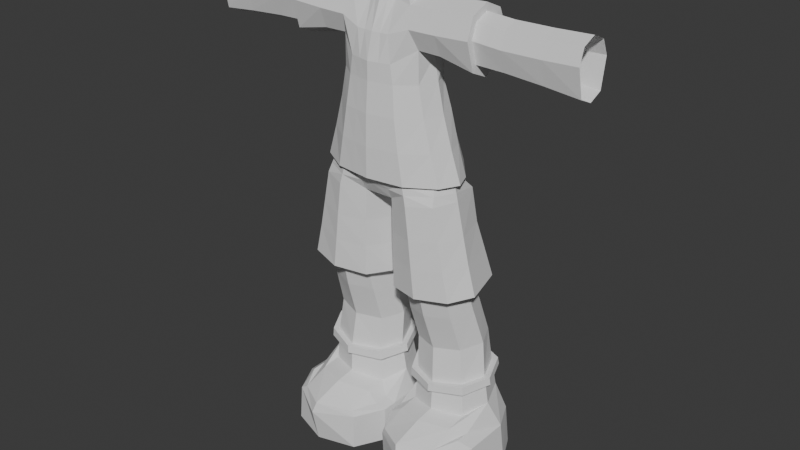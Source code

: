 # Source: Base_Personagem_Aula.blend  (saved by Blender 5.2.44; exported with 4.5.12 LTS)
import bpy
from mathutils import Matrix  # noqa: F401  (used for matrix-valued properties, if any)

bpy.ops.wm.read_factory_settings(use_empty=True)
scene = bpy.context.scene
scene.name = 'Scene'

# ---- collections
col_collection = bpy.data.collections.new('Collection'); scene.collection.children.link(col_collection)

# ---- world
world_world = bpy.data.worlds.new('World'); scene.world = world_world
world_world.use_nodes = True; world_world.node_tree.nodes.clear()
_N = world_world.node_tree.nodes; _L = world_world.node_tree.links
n0 = _N.new('ShaderNodeOutputWorld'); n0.name = 'World Output'; n0.location = (200, 100)
n1 = _N.new('ShaderNodeBackground'); n1.name = 'Background'; n1.location = (-200, 100)
n1.inputs[0].default_value = (0.05088, 0.05088, 0.05088, 1.0)
_L.new(n1.outputs[0], n0.inputs[0])
n0.is_active_output = True
world_world.color = (0.05088, 0.05088, 0.05088)
world_world.sun_shadow_jitter_overblur = 0.0

# ---- meshes
me_circle = bpy.data.meshes.new('Circle')
me_circle.from_pydata([(0.0, 0.09471, -0.001684), (0.0, -0.1034, -0.002011), (0.06646, -0.08952, -0.001913), (0.1151, -0.05168, -0.001726), (0.1329, -4.454e-09, -0.001636), (0.1151, 0.04255, -0.001718), (0.06646, 0.08084, -0.001611), (0.0, 0.1189, -0.08312), (0.0, -0.1098, -0.08312), (0.07562, -0.09591, -0.08312), (0.131, -0.05168, -0.08312), (0.1512, -4.424e-09, -0.08312), (0.1363, 0.04964, -0.08312), (0.08477, 0.0967, -0.08312), (0.0, 0.1394, -0.1684), (0.0, -0.112, -0.1684), (0.0885, -0.0982, -0.1684), (0.1533, -0.05168, -0.1684), (0.177, -4.424e-09, -0.1684), (0.1595, 0.04964, -0.1684), (0.0992, 0.1172, -0.1684), (0.0, 0.1559, -0.2521), (0.0, -0.112, -0.2521), (0.1028, -0.0982, -0.2521), (0.1781, -0.05168, -0.2521), (0.2056, -4.191e-09, -0.2521), (0.1853, 0.04964, -0.2521), (0.1152, 0.1337, -0.2521), (0.0, 0.109, 0.04738), (0.0, -0.1033, 0.04738), (0.05879, -0.08952, 0.04738), (0.1139, -0.05258, 0.08363), (0.1214, -0.0002739, 0.06144), (0.1126, 0.05279, 0.08141), (0.05879, 0.09475, 0.04738), (0.0, 0.1147, 0.1156), (0.0, -0.08591, 0.1151), (0.0467, -0.08264, 0.1159), (0.1004, -0.0735, 0.135), (0.09863, 0.07552, 0.1318), (0.0467, 0.1007, 0.1164), (0.0, 0.09662, 0.1915), (0.0, -0.05452, 0.1915), (0.03766, -0.04067, 0.1915), (0.0865, -0.05077, 0.1854), (0.0802, 0.002291, 0.2054), (0.08522, 0.0546, 0.1832), (0.03766, 0.08265, 0.1915), (0.0, 0.05789, 0.2498), (0.0, -0.05823, 0.2498), (0.03215, -0.04461, 0.2498), (0.05845, -0.02702, 0.2499), (0.0643, -4.424e-09, 0.2499), (0.05569, 0.04049, 0.2499), (0.02031, 0.04914, 0.2498), (0.0, 0.1432, -0.2521), (0.0, -0.1015, -0.2521), (0.0939, -0.08889, -0.2521), (0.1626, -0.04641, -0.2521), (0.1878, 0.0007992, -0.2521), (0.1692, 0.04615, -0.2521), (0.1053, 0.1229, -0.2521), (0.0, 0.1201, -0.2815), (0.04714, 0.1151, -0.2815), (0.0, -0.08353, -0.2815), (0.0443, -0.08037, -0.2815), (0.1061, 0.1236, -0.2787), (0.1004, -0.09078, -0.2787), (0.1707, 0.07162, -0.2759), (0.1772, -0.05258, 0.08247), (0.1773, -0.0002739, 0.05972), (0.1755, 0.05279, 0.08058), (0.1754, -0.0735, 0.1363), (0.1729, 0.07552, 0.1336), (0.1728, -0.05077, 0.1885), (0.171, 0.002291, 0.2094), (0.1711, 0.0546, 0.1866), (0.2701, -0.05258, 0.06344), (0.2701, -0.0002739, 0.04069), (0.2683, 0.05279, 0.06155), (0.2682, -0.0735, 0.1408), (0.2658, 0.07552, 0.1382), (0.2657, -0.05077, 0.1931), (0.2639, 0.002291, 0.214), (0.2639, 0.0546, 0.1912), (0.2693, -0.03962, 0.07962), (0.2694, 3.623e-05, 0.06238), (0.268, 0.04026, 0.07819), (0.2679, -0.05548, 0.1383), (0.2661, 0.0575, 0.1363), (0.266, -0.03825, 0.1779), (0.2646, 0.001981, 0.1937), (0.2647, 0.04164, 0.1765), (0.3461, -0.03962, 0.07795), (0.3461, 3.623e-05, 0.0607), (0.3447, 0.04026, 0.07652), (0.3447, -0.05548, 0.1328), (0.3428, 0.0575, 0.1308), (0.3427, -0.03825, 0.1724), (0.3414, 0.001981, 0.1883), (0.3414, 0.04164, 0.171), (0.45, -0.03962, 0.07089), (0.45, 3.623e-05, 0.05364), (0.4487, 0.04026, 0.06946), (0.4486, -0.05548, 0.1341), (0.4467, 0.0575, 0.1321), (0.4466, -0.03825, 0.1738), (0.4453, 0.001981, 0.1896), (0.4453, 0.04164, 0.1723), (0.5447, -0.03962, 0.0619), (0.5447, 3.623e-05, 0.04465), (0.5434, 0.04026, 0.06047), (0.5433, -0.05548, 0.1381), (0.5414, 0.0575, 0.1361), (0.5413, -0.03825, 0.1777), (0.54, 0.001981, 0.1935), (0.54, 0.04164, 0.1763), (0.1069, 0.1242, -0.3054), (0.04164, 0.09709, -0.311), (0.0146, 1.734e-10, -0.3133), (0.04164, -0.06552, -0.311), (0.1069, -0.09266, -0.3054), (0.1722, -0.06552, -0.2998), (0.1992, -1.958e-09, -0.2974), (0.1722, 0.09709, -0.2998), (0.118, 0.1242, -0.3974), (0.04598, 0.09709, -0.4031), (0.01616, 1.256e-08, -0.4055), (0.04598, -0.06552, -0.4031), (0.118, -0.09266, -0.3974), (0.19, -0.06552, -0.3917), (0.2198, 1.039e-08, -0.3894), (0.19, 0.09709, -0.3917), (0.1261, 0.14, -0.4733), (0.04725, 0.1129, -0.4793), (0.01459, 2.28e-08, -0.4817), (0.04725, -0.06552, -0.4793), (0.1261, -0.09266, -0.4733), (0.2049, -0.06552, -0.4674), (0.2376, 2.055e-08, -0.4649), (0.2049, 0.1129, -0.4674), (0.1356, 0.154, -0.5566), (0.04747, 0.1269, -0.5635), (0.01097, 3.418e-08, -0.5664), (0.04747, -0.06552, -0.5635), (0.1356, -0.09266, -0.5566), (0.2237, -0.06552, -0.5498), (0.2602, 3.156e-08, -0.5469), (0.2237, 0.1269, -0.5498), (0.1287, 0.1075, -0.5559), (0.06438, 0.08241, -0.5609), (0.03773, 0.02192, -0.563), (0.06438, -0.03856, -0.5609), (0.1287, -0.06362, -0.5559), (0.1931, -0.03856, -0.5509), (0.2197, 0.02192, -0.5488), (0.1931, 0.08241, -0.5509), (0.1317, 0.1371, -0.6318), (0.06467, 0.1104, -0.6369), (0.03691, 0.04596, -0.6389), (0.06467, -0.01848, -0.6369), (0.1317, -0.04517, -0.6318), (0.1987, -0.01848, -0.6268), (0.2265, 0.04596, -0.6247), (0.1987, 0.1104, -0.6268), (0.1372, 0.1686, -0.7315), (0.06659, 0.1432, -0.7384), (0.03735, 0.08074, -0.745), (0.06659, 0.01775, -0.7474), (0.1372, -0.008864, -0.7443), (0.2078, 0.01649, -0.7374), (0.237, 0.07897, -0.7308), (0.2078, 0.142, -0.7284), (0.1447, 0.1798, -0.827), (0.06924, 0.1494, -0.8345), (0.03797, 0.07366, -0.8429), (0.06924, 0.01244, -0.8471), (0.1447, -0.02016, -0.8448), (0.2202, 0.01031, -0.8372), (0.2514, 0.07066, -0.8288), (0.2202, 0.1472, -0.8246), (0.1447, 0.196, -0.9113), (0.0615, 0.1624, -0.9196), (0.02703, 0.07891, -0.9289), (0.0615, 0.01141, -0.95), (0.1447, -0.02453, -0.9309), (0.2279, 0.009064, -0.9378), (0.2624, 0.0756, -0.9133), (0.2279, 0.16, -0.9087), (0.1523, 0.2172, -0.9974), (0.05231, 0.1829, -1.002), (0.01089, 0.09893, -1.002), (0.1447, -0.174, -0.9641), (0.02703, -0.05476, -0.9776), (0.0615, -0.1223, -0.9823), (0.2937, 0.09732, -0.9864), (0.2523, 0.1818, -0.9909), (0.1599, 0.2191, -1.105), (0.05676, 0.1848, -1.11), (0.01405, 0.1008, -1.11), (0.05676, 0.01427, -1.107), (0.1599, -0.02117, -1.101), (0.263, 0.01314, -1.096), (0.3057, 0.09922, -1.094), (0.263, 0.1836, -1.099), (0.0615, -0.04531, -0.9564), (0.02703, -0.01257, -0.9776), (0.1447, -0.0816, -0.9379), (0.2279, -0.04871, -0.9446), (0.2624, -0.01589, -0.9621), (0.1602, 0.2189, -1.112), (0.01089, 0.007445, -1.002), (0.05714, 0.1846, -1.117), (0.1599, 0.1, -1.102), (0.2937, 0.005839, -0.9864), (0.05676, -0.03987, -1.107), (0.01405, 0.009339, -1.11), (0.1599, -0.1127, -1.101), (0.263, -0.0411, -1.096), (0.3057, 0.007733, -1.094), (0.2279, -0.1246, -0.9713), (0.2624, -0.05807, -0.9621), (0.05231, -0.1213, -0.9997), (0.01089, -0.03474, -1.002), (0.1523, -0.1837, -0.9939), (0.2523, -0.1224, -0.9883), (0.2937, -0.03635, -0.9864), (0.05676, -0.1194, -1.107), (0.01405, -0.03285, -1.11), (0.1599, -0.1548, -1.101), (0.263, -0.1205, -1.096), (0.3057, -0.03445, -1.094), (0.01443, 0.1006, -1.117), (0.2633, 0.1835, -1.106), (0.3061, 0.09903, -1.101), (0.1602, 0.09984, -1.109), (0.06734, 0.01218, -0.8724), (0.1447, -0.02123, -0.8659), (0.06734, 0.1525, -0.8554), (0.03529, 0.07495, -0.864), (0.2541, 0.07187, -0.8495), (0.2221, 0.1504, -0.8452), (0.2221, 0.01001, -0.8618), (0.1447, 0.1838, -0.8476), (0.05701, 0.1616, -0.8316), (0.145, 0.1971, -0.8236), (0.02053, 0.07285, -0.8408), (0.05735, -0.0004751, -0.846), (0.1447, -0.03773, -0.8439), (0.2321, -0.002593, -0.836), (0.2689, 0.06982, -0.8267), (0.2327, 0.1592, -0.8216), (0.1442, -0.03879, -0.8651), (0.01787, 0.07377, -0.8619), (0.2344, 0.1626, -0.8422), (0.2336, -0.003255, -0.8607), (0.05529, -0.0005813, -0.8713), (0.05474, 0.1644, -0.8525), (0.2715, 0.07061, -0.8474), (0.1444, 0.2011, -0.8443), (0.0, 0.09709, -0.311), (0.0, 1.734e-10, -0.3133), (0.0, -0.06552, -0.311), (0.03323, -0.09644, -0.001962), (0.03781, -0.1028, -0.08312), (0.04425, -0.1051, -0.1684), (0.0514, -0.1051, -0.2521), (0.02939, -0.09644, 0.04738), (0.02335, -0.08278, 0.1155), (0.01883, -0.0476, 0.1915), (0.01608, -0.05142, 0.2498), (0.04695, -0.09522, -0.2521), (0.1674, -0.05597, -0.2759), (0.03323, 0.08778, -0.001647), (0.04238, 0.1078, -0.08312), (0.0496, 0.1283, -0.1684), (0.05762, 0.1448, -0.2521), (0.02939, 0.1019, 0.04738), (0.02335, 0.1077, 0.116), (0.01883, 0.08963, 0.1915), (0.01015, 0.05352, 0.2498), (0.05263, 0.1331, -0.2521), (0.1935, 0.0003996, -0.2748), (0.0, 0.07887, 0.2182), (0.02971, 0.06729, 0.2182), (0.07291, 0.001241, 0.2258), (0.07365, -0.03988, 0.215), (0.0, -0.05622, 0.2182), (0.07169, 0.04813, 0.2138), (0.03514, -0.04248, 0.2182), (0.01757, -0.04935, 0.2182), (0.01485, 0.07308, 0.2182)], [], [(3, 2, 9, 10), (273, 6, 13, 274), (4, 3, 10, 11), (5, 4, 11, 12), (263, 1, 8, 264), (6, 5, 12, 13), (12, 11, 18, 19), (264, 8, 15, 265), (13, 12, 19, 20), (10, 9, 16, 17), (274, 13, 20, 275), (11, 10, 17, 18), (18, 17, 24, 25), (19, 18, 25, 26), (265, 15, 22, 266), (20, 19, 26, 27), (17, 16, 23, 24), (275, 20, 27, 276), (5, 6, 34, 33), (2, 3, 31, 30), (273, 0, 28, 277), (3, 4, 32, 31), (4, 5, 33, 32), (263, 2, 30, 267), (277, 28, 35, 278), (267, 30, 37, 268), (33, 34, 40, 39), (30, 31, 38, 37), (278, 35, 41, 279), (268, 37, 43, 269), (39, 40, 47, 46), (37, 38, 44, 43), (291, 283, 48, 280), (286, 285, 52, 51), (285, 288, 53, 52), (290, 289, 50, 270), (288, 284, 54, 53), (289, 286, 51, 50), (276, 27, 61, 281), (25, 24, 58, 59), (26, 25, 59, 60), (266, 22, 56, 271), (27, 26, 60, 61), (24, 23, 57, 58), (66, 117, 118, 63), (272, 122, 123, 282), (65, 67, 57, 271), (282, 123, 124, 68), (68, 124, 117, 66), (67, 121, 122, 272), (46, 45, 75, 76), (31, 32, 70, 69), (39, 46, 76, 73), (44, 38, 72, 74), (45, 44, 74, 75), (32, 33, 71, 70), (33, 39, 73, 71), (38, 31, 69, 72), (70, 71, 79, 78), (74, 72, 80, 82), (75, 74, 82, 83), (72, 69, 77, 80), (69, 70, 78, 77), (73, 76, 84, 81), (76, 75, 83, 84), (71, 73, 81, 79), (84, 83, 91, 92), (79, 81, 89, 87), (78, 79, 87, 86), (82, 80, 88, 90), (83, 82, 90, 91), (80, 77, 85, 88), (77, 78, 86, 85), (81, 84, 92, 89), (85, 86, 94, 93), (89, 92, 100, 97), (92, 91, 99, 100), (87, 89, 97, 95), (86, 87, 95, 94), (90, 88, 96, 98), (91, 90, 98, 99), (88, 85, 93, 96), (98, 96, 104, 106), (99, 98, 106, 107), (96, 93, 101, 104), (93, 94, 102, 101), (97, 100, 108, 105), (100, 99, 107, 108), (95, 97, 105, 103), (94, 95, 103, 102), (102, 103, 111, 110), (106, 104, 112, 114), (107, 106, 114, 115), (104, 101, 109, 112), (101, 102, 110, 109), (105, 108, 116, 113), (108, 107, 115, 116), (103, 105, 113, 111), (123, 122, 130, 131), (121, 120, 128, 129), (119, 118, 126, 127), (124, 123, 131, 132), (122, 121, 129, 130), (120, 119, 127, 128), (118, 117, 125, 126), (117, 124, 132, 125), (132, 131, 139, 140), (130, 129, 137, 138), (128, 127, 135, 136), (126, 125, 133, 134), (125, 132, 140, 133), (131, 130, 138, 139), (129, 128, 136, 137), (127, 126, 134, 135), (136, 135, 143, 144), (134, 133, 141, 142), (133, 140, 148, 141), (139, 138, 146, 147), (137, 136, 144, 145), (135, 134, 142, 143), (140, 139, 147, 148), (138, 137, 145, 146), (148, 147, 155, 156), (146, 145, 153, 154), (144, 143, 151, 152), (142, 141, 149, 150), (141, 148, 156, 149), (147, 146, 154, 155), (145, 144, 152, 153), (143, 142, 150, 151), (153, 152, 160, 161), (151, 150, 158, 159), (156, 155, 163, 164), (154, 153, 161, 162), (152, 151, 159, 160), (150, 149, 157, 158), (149, 156, 164, 157), (155, 154, 162, 163), (157, 164, 172, 165), (163, 162, 170, 171), (161, 160, 168, 169), (159, 158, 166, 167), (164, 163, 171, 172), (162, 161, 169, 170), (160, 159, 167, 168), (158, 157, 165, 166), (170, 169, 177, 178), (168, 167, 175, 176), (166, 165, 173, 174), (165, 172, 180, 173), (171, 170, 178, 179), (169, 168, 176, 177), (167, 166, 174, 175), (172, 171, 179, 180), (237, 236, 184, 185), (239, 238, 182, 183), (241, 240, 187, 188), (242, 237, 185, 186), (236, 239, 183, 184), (238, 243, 181, 182), (243, 241, 188, 181), (240, 242, 186, 187), (181, 188, 196, 189), (199, 200, 215, 216), (195, 187, 209, 214), (183, 182, 190, 191), (188, 187, 195, 196), (185, 184, 205, 207), (202, 203, 219, 218), (182, 181, 189, 190), (203, 195, 214, 219), (184, 183, 206, 205), (190, 189, 197, 198), (189, 196, 204, 197), (201, 202, 218, 217), (187, 186, 208, 209), (191, 190, 198, 199), (196, 195, 203, 204), (209, 208, 220, 221), (216, 215, 227, 228), (218, 219, 231, 230), (214, 209, 221, 226), (208, 207, 192, 220), (211, 216, 228, 223), (206, 211, 223, 193), (217, 218, 230, 229), (183, 191, 211, 206), (186, 185, 207, 208), (200, 201, 217, 215), (191, 199, 216, 211), (221, 220, 225, 226), (192, 194, 222, 224), (220, 192, 224, 225), (194, 193, 223, 222), (225, 224, 229, 230), (222, 223, 228, 227), (226, 225, 230, 231), (224, 222, 227, 229), (205, 206, 193, 194), (215, 217, 229, 227), (219, 214, 226, 231), (207, 205, 194, 192), (199, 198, 212, 232), (212, 210, 235, 232), (199, 213, 201, 200), (197, 204, 233, 210), (201, 213, 203, 202), (235, 210, 233, 234), (213, 199, 232, 235), (204, 203, 234, 233), (198, 197, 210, 212), (203, 213, 235, 234), (241, 243, 259, 254), (177, 176, 247, 248), (242, 240, 258, 255), (236, 237, 252, 256), (176, 175, 246, 247), (238, 239, 253, 257), (175, 174, 244, 246), (240, 241, 254, 258), (250, 249, 255, 258), (245, 251, 254, 259), (244, 245, 259, 257), (247, 246, 253, 256), (249, 248, 252, 255), (251, 250, 258, 254), (246, 244, 257, 253), (248, 247, 256, 252), (178, 177, 248, 249), (243, 238, 257, 259), (179, 178, 249, 250), (239, 236, 256, 253), (180, 179, 250, 251), (237, 242, 255, 252), (173, 180, 251, 245), (174, 173, 245, 244), (119, 120, 262, 261), (118, 119, 261, 260), (58, 272, 282, 59), (120, 121, 67, 65), (61, 66, 63, 281), (59, 282, 68, 60), (63, 62, 55, 281), (23, 266, 271, 57), (287, 290, 270, 49), (36, 268, 269, 42), (29, 267, 268, 36), (1, 263, 267, 29), (16, 265, 266, 23), (9, 264, 265, 16), (2, 263, 264, 9), (56, 64, 65, 271), (21, 276, 281, 55), (284, 291, 280, 54), (40, 278, 279, 47), (34, 277, 278, 40), (6, 273, 277, 34), (14, 275, 276, 21), (7, 274, 275, 14), (0, 273, 274, 7), (57, 67, 272, 58), (60, 68, 66, 61), (118, 260, 62, 63), (64, 262, 120, 65), (47, 279, 291, 284), (42, 269, 290, 287), (43, 44, 286, 289), (46, 47, 284, 288), (269, 43, 289, 290), (45, 46, 288, 285), (44, 45, 285, 286), (279, 41, 283, 291)])
_uv = me_circle.uv_layers.new(name='UVMap')
_uv.uv.foreach_set('vector', [0.0, 0.0, 0.0, 0.0, 0.0, 0.0, 0.0, 0.0, 0.0, 0.0, 0.0, 0.0, 0.0, 0.0, 0.0, 0.0, 0.0, 0.0, 0.0, 0.0, 0.0, 0.0, 0.0, 0.0, 0.0, 0.0, 0.0, 0.0, 0.0, 0.0, 0.0, 0.0, 0.0, 0.0, 0.0, 0.0, 0.0, 0.0, 0.0, 0.0, 0.0, 0.0, 0.0, 0.0, 0.0, 0.0, 0.0, 0.0, 0.0, 0.0, 0.0, 0.0, 0.0, 0.0, 0.0, 0.0, 0.0, 0.0, 0.0, 0.0, 0.0, 0.0, 0.0, 0.0, 0.0, 0.0, 0.0, 0.0, 0.0, 0.0, 0.0, 0.0, 0.0, 0.0, 0.0, 0.0, 0.0, 0.0, 0.0, 0.0, 0.0, 0.0, 0.0, 0.0, 0.0, 0.0, 0.0, 0.0, 0.0, 0.0, 0.0, 0.0, 0.0, 0.0, 0.0, 0.0, 0.0, 0.0, 0.0, 0.0, 0.0, 0.0, 0.0, 0.0, 0.0, 0.0, 0.0, 0.0, 0.0, 0.0, 0.0, 0.0, 0.0, 0.0, 0.0, 0.0, 0.0, 0.0, 0.0, 0.0, 0.0, 0.0, 0.0, 0.0, 0.0, 0.0, 0.0, 0.0, 0.0, 0.0, 0.0, 0.0, 0.0, 0.0, 0.0, 0.0, 0.0, 0.0, 0.0, 0.0, 0.0, 0.0, 0.0, 0.0, 0.0, 0.0, 0.0, 0.0, 0.0, 0.0, 0.0, 0.0, 0.0, 0.0, 0.0, 0.0, 0.0, 0.0, 0.0, 0.0, 0.0, 0.0, 0.0, 0.0, 0.0, 0.0, 0.0, 0.0, 0.0, 0.0, 0.0, 0.0, 0.0, 0.0, 0.0, 0.0, 0.0, 0.0, 0.0, 0.0, 0.0, 0.0, 0.0, 0.0, 0.0, 0.0, 0.0, 0.0, 0.0, 0.0, 0.0, 0.0, 0.0, 0.0, 0.0, 0.0, 0.0, 0.0, 0.0, 0.0, 0.0, 0.0, 0.0, 0.0, 0.0, 0.0, 0.0, 0.0, 0.0, 0.0, 0.0, 0.0, 0.0, 0.0, 0.0, 0.0, 0.0, 0.0, 0.0, 0.0, 0.0, 0.0, 0.0, 0.0, 0.0, 0.0, 0.0, 0.0, 0.0, 0.0, 0.0, 0.0, 0.0, 0.0, 0.0, 0.0, 0.0, 0.0, 0.0, 0.0, 0.0, 0.0, 0.0, 0.0, 0.0, 0.0, 0.0, 0.0, 0.0, 0.0, 0.0, 0.0, 0.0, 0.0, 0.0, 0.0, 0.0, 0.0, 0.0, 0.0, 0.0, 0.0, 0.0, 0.0, 0.0, 0.0, 0.0, 0.0, 0.0, 0.0, 0.0, 0.0, 0.0, 0.0, 0.0, 0.0, 0.0, 0.0, 0.0, 0.0, 0.0, 0.0, 0.0, 0.0, 0.0, 0.0, 0.0, 0.0, 0.0, 0.0, 0.0, 0.0, 0.0, 0.0, 0.0, 0.0, 0.0, 0.0, 0.0, 0.0, 0.0, 0.0, 0.0, 0.0, 0.0, 0.0, 0.0, 0.0, 0.0, 0.0, 0.0, 0.0, 0.0, 0.0, 0.0, 0.0, 0.0, 0.0, 0.0, 0.0, 0.0, 0.0, 0.0, 0.0, 0.0, 0.0, 0.0, 0.0, 0.0, 0.0, 0.0, 0.0, 0.0, 0.0, 0.0, 0.0, 0.0, 0.0, 0.0, 0.0, 0.0, 0.0, 0.0, 0.0, 0.0, 0.0, 0.0, 0.0, 0.0, 0.0, 0.0, 0.0, 0.0, 0.0, 0.0, 0.0, 0.0, 0.0, 0.0, 0.0, 0.0, 0.0, 0.0, 0.0, 0.0, 0.0, 0.0, 0.0, 0.0, 0.0, 0.0, 0.0, 0.0, 0.0, 0.0, 0.0, 0.0, 0.0, 0.0, 0.0, 0.0, 0.0, 0.0, 0.0, 0.0, 0.0, 0.0, 0.0, 0.0, 0.0, 0.0, 0.0, 0.0, 0.0, 0.0, 0.0, 0.0, 0.0, 0.0, 0.0, 0.0, 0.0, 0.0, 0.0, 0.0, 0.0, 0.0, 0.0, 0.0, 0.0, 0.0, 0.0, 0.0, 0.0, 0.0, 0.0, 0.0, 0.0, 0.0, 0.0, 0.0, 0.0, 0.0, 0.0, 0.0, 0.0, 0.0, 0.0, 0.0, 0.0, 0.0, 0.0, 0.0, 0.0, 0.0, 0.0, 0.0, 0.0, 0.0, 0.0, 0.0, 0.0, 0.0, 0.0, 0.0, 0.0, 0.0, 0.0, 0.0, 0.0, 0.0, 0.0, 0.0, 0.0, 0.0, 0.0, 0.0, 0.0, 0.0, 0.0, 0.0, 0.0, 0.0, 0.0, 0.0, 0.0, 0.0, 0.0, 0.0, 0.0, 0.0, 0.0, 0.0, 0.0, 0.0, 0.0, 0.0, 0.0, 0.0, 0.0, 0.0, 0.0, 0.0, 0.0, 0.0, 0.0, 0.0, 0.0, 0.0, 0.0, 0.0, 0.0, 0.0, 0.0, 0.0, 0.0, 0.0, 0.0, 0.0, 0.0, 0.0, 0.0, 0.0, 0.0, 0.0, 0.0, 0.0, 0.0, 0.0, 0.0, 0.0, 0.0, 0.0, 0.0, 0.0, 0.0, 0.0, 0.0, 0.0, 0.0, 0.0, 0.0, 0.0, 0.0, 0.0, 0.0, 0.0, 0.0, 0.0, 0.0, 0.0, 0.0, 0.0, 0.0, 0.0, 0.0, 0.0, 0.0, 0.0, 0.0, 0.0, 0.0, 0.0, 0.0, 0.0, 0.0, 0.0, 0.0, 0.0, 0.0, 0.0, 0.0, 0.0, 0.0, 0.0, 0.0, 0.0, 0.0, 0.0, 0.0, 0.0, 0.0, 0.0, 0.0, 0.0, 0.0, 0.0, 0.0, 0.0, 0.0, 0.0, 0.0, 0.0, 0.0, 0.0, 0.0, 0.0, 0.0, 0.0, 0.0, 0.0, 0.0, 0.0, 0.0, 0.0, 0.0, 0.0, 0.0, 0.0, 0.0, 0.0, 0.0, 0.0, 0.0, 0.0, 0.0, 0.0, 0.0, 0.0, 0.0, 0.0, 0.0, 0.0, 0.0, 0.0, 0.0, 0.0, 0.0, 0.0, 0.0, 0.0, 0.0, 0.0, 0.0, 0.0, 0.0, 0.0, 0.0, 0.0, 0.0, 0.0, 0.0, 0.0, 0.0, 0.0, 0.0, 0.0, 0.0, 0.0, 0.0, 0.0, 0.0, 0.0, 0.0, 0.0, 0.0, 0.0, 0.0, 0.0, 0.0, 0.0, 0.0, 0.0, 0.0, 0.0, 0.0, 0.0, 0.0, 0.0, 0.0, 0.0, 0.0, 0.0, 0.0, 0.0, 0.0, 0.0, 0.0, 0.0, 0.0, 0.0, 0.0, 0.0, 0.0, 0.0, 0.0, 0.0, 0.0, 0.0, 0.0, 0.0, 0.0, 0.0, 0.0, 0.0, 0.0, 0.0, 0.0, 0.0, 0.0, 0.0, 0.0, 0.0, 0.0, 0.0, 0.0, 0.0, 0.0, 0.0, 0.0, 0.0, 0.0, 0.0, 0.0, 0.0, 0.0, 0.0, 0.0, 0.0, 0.0, 0.0, 0.0, 0.0, 0.0, 0.0, 0.0, 0.0, 0.0, 0.0, 0.0, 0.0, 0.0, 0.0, 0.0, 0.0, 0.0, 0.0, 0.0, 0.0, 0.0, 0.0, 0.0, 0.0, 0.0, 0.0, 0.0, 0.0, 0.0, 0.0, 0.0, 0.0, 0.0, 0.0, 0.0, 0.0, 0.0, 0.0, 0.0, 0.0, 0.0, 0.0, 0.0, 0.0, 0.0, 0.0, 0.0, 0.0, 0.0, 0.0, 0.0, 0.0, 0.0, 0.0, 0.0, 0.0, 0.0, 0.0, 0.0, 0.0, 0.0, 0.0, 0.0, 0.0, 0.0, 0.0, 0.0, 0.0, 0.0, 0.0, 0.0, 0.0, 0.0, 0.0, 0.0, 0.0, 0.0, 0.0, 0.0, 0.0, 0.0, 0.0, 0.0, 0.0, 0.0, 0.0, 0.0, 0.0, 0.0, 0.0, 0.0, 0.0, 0.0, 0.0, 0.0, 0.0, 0.0, 0.0, 0.0, 0.0, 0.0, 0.0, 0.0, 0.0, 0.0, 0.0, 0.0, 0.0, 0.0, 0.0, 0.0, 0.0, 0.0, 0.0, 0.0, 0.0, 0.0, 0.0, 0.0, 0.0, 0.0, 0.0, 0.0, 0.0, 0.0, 0.0, 0.0, 0.0, 0.0, 0.0, 0.0, 0.0, 0.0, 0.0, 0.0, 0.0, 0.0, 0.0, 0.0, 0.0, 0.0, 0.0, 0.0, 0.0, 0.0, 0.0, 0.0, 0.0, 0.0, 0.0, 0.0, 0.0, 0.0, 0.0, 0.0, 0.0, 0.0, 0.0, 0.0, 0.0, 0.0, 0.0, 0.0, 0.0, 0.0, 0.0, 0.0, 0.0, 0.0, 0.0, 0.0, 0.0, 0.0, 0.0, 0.0, 0.0, 0.0, 0.0, 0.0, 0.0, 0.0, 0.0, 0.0, 0.0, 0.0, 0.0, 0.0, 0.0, 0.0, 0.0, 0.0, 0.0, 0.0, 0.0, 0.0, 0.0, 0.0, 0.0, 0.0, 0.0, 0.0, 0.0, 0.0, 0.0, 0.0, 0.0, 0.0, 0.0, 0.0, 0.0, 0.0, 0.0, 0.0, 0.0, 0.0, 0.0, 0.0, 0.0, 0.0, 0.0, 0.0, 0.0, 0.0, 0.0, 0.0, 0.0, 0.0, 0.0, 0.0, 0.0, 0.0, 0.0, 0.0, 0.0, 0.0, 0.0, 0.0, 0.0, 0.0, 0.0, 0.0, 0.0, 0.0, 0.0, 0.0, 0.0, 0.0, 0.0, 0.0, 0.0, 0.0, 0.0, 0.0, 0.0, 0.0, 0.0, 0.0, 0.0, 0.0, 0.0, 0.0, 0.0, 0.0, 0.0, 0.0, 0.0, 0.0, 0.0, 0.0, 0.0, 0.0, 0.0, 0.0, 0.0, 0.0, 0.0, 0.0, 0.0, 0.0, 0.0, 0.0, 0.0, 0.0, 0.0, 0.0, 0.0, 0.0, 0.0, 0.0, 0.0, 0.0, 0.0, 0.0, 0.0, 0.0, 0.0, 0.0, 0.0, 0.0, 0.0, 0.0, 0.0, 0.0, 0.0, 0.0, 0.0, 0.0, 0.0, 0.0, 0.0, 0.0, 0.0, 0.0, 0.0, 0.0, 0.0, 0.0, 0.0, 0.0, 0.0, 0.0, 0.0, 0.0, 0.0, 0.0, 0.0, 0.0, 0.0, 0.0, 0.0, 0.0, 0.0, 0.0, 0.0, 0.0, 0.0, 0.0, 0.0, 0.0, 0.0, 0.0, 0.0, 0.0, 0.0, 0.0, 0.0, 0.0, 0.0, 0.0, 0.0, 0.0, 0.0, 0.0, 0.0, 0.0, 0.0, 0.0, 0.0, 0.0, 0.0, 0.0, 0.0, 0.0, 0.0, 0.0, 0.0, 0.0, 0.0, 0.0, 0.0, 0.0, 0.0, 0.0, 0.0, 0.0, 0.0, 0.0, 0.0, 0.0, 0.0, 0.0, 0.0, 0.0, 0.0, 0.0, 0.0, 0.0, 0.0, 0.0, 0.0, 0.0, 0.0, 0.0, 0.0, 0.0, 0.0, 0.0, 0.0, 0.0, 0.0, 0.0, 0.0, 0.0, 0.0, 0.0, 0.0, 0.0, 0.0, 0.0, 0.0, 0.0, 0.0, 0.0, 0.0, 0.0, 0.0, 0.0, 0.0, 0.0, 0.0, 0.0, 0.0, 0.0, 0.0, 0.0, 0.0, 0.0, 0.0, 0.0, 0.0, 0.0, 0.0, 0.0, 0.0, 0.0, 0.0, 0.0, 0.0, 0.0, 0.0, 0.0, 0.0, 0.0, 0.0, 0.0, 0.0, 0.0, 0.0, 0.0, 0.0, 0.0, 0.0, 0.0, 0.0, 0.0, 0.0, 0.0, 0.0, 0.0, 0.0, 0.0, 0.0, 0.0, 0.0, 0.0, 0.0, 0.0, 0.0, 0.0, 0.0, 0.0, 0.0, 0.0, 0.0, 0.0, 0.0, 0.0, 0.0, 0.0, 0.0, 0.0, 0.0, 0.0, 0.0, 0.0, 0.0, 0.0, 0.0, 0.0, 0.0, 0.0, 0.0, 0.0, 0.0, 0.0, 0.0, 0.0, 0.0, 0.0, 0.0, 0.0, 0.0, 0.0, 0.0, 0.0, 0.0, 0.0, 0.0, 0.0, 0.0, 0.0, 0.0, 0.0, 0.0, 0.0, 0.0, 0.0, 0.0, 0.0, 0.0, 0.0, 0.0, 0.0, 0.0, 0.0, 0.0, 0.0, 0.0, 0.0, 0.0, 0.0, 0.0, 0.0, 0.0, 0.0, 0.0, 0.0, 0.0, 0.0, 0.0, 0.0, 0.0, 0.0, 0.0, 0.0, 0.0, 0.0, 0.0, 0.0, 0.0, 0.0, 0.0, 0.0, 0.0, 0.0, 0.0, 0.0, 0.0, 0.0, 0.0, 0.0, 0.0, 0.0, 0.0, 0.0, 0.0, 0.0, 0.0, 0.0, 0.0, 0.0, 0.0, 0.0, 0.0, 0.0, 0.0, 0.0, 0.0, 0.0, 0.0, 0.0, 0.0, 0.0, 0.0, 0.0, 0.0, 0.0, 0.0, 0.0, 0.0, 0.0, 0.0, 0.0, 0.0, 0.0, 0.0, 0.0, 0.0, 0.0, 0.0, 0.0, 0.0, 0.0, 0.0, 0.0, 0.0, 0.0, 0.0, 0.0, 0.0, 0.0, 0.0, 0.0, 0.0, 0.0, 0.0, 0.0, 0.0, 0.0, 0.0, 0.0, 0.0, 0.0, 0.0, 0.0, 0.0, 0.0, 0.0, 0.0, 0.0, 0.0, 0.0, 0.0, 0.0, 0.0, 0.0, 0.0, 0.0, 0.0, 0.0, 0.0, 0.0, 0.0, 0.0, 0.0, 0.0, 0.0, 0.0, 0.0, 0.0, 0.0, 0.0, 0.0, 0.0, 0.0, 0.0, 0.0, 0.0, 0.0, 0.0, 0.0, 0.0, 0.0, 0.0, 0.0, 0.0, 0.0, 0.0, 0.0, 0.0, 0.0, 0.0, 0.0, 0.0, 0.0, 0.0, 0.0, 0.0, 0.0, 0.0, 0.0, 0.0, 0.0, 0.0, 0.0, 0.0, 0.0, 0.0, 0.0, 0.0, 0.0, 0.0, 0.0, 0.0, 0.0, 0.0, 0.0, 0.0, 0.0, 0.0, 0.0, 0.0, 0.0, 0.0, 0.0, 0.0, 0.0, 0.0, 0.0, 0.0, 0.0, 0.0, 0.0, 0.0, 0.0, 0.0, 0.0, 0.0, 0.0, 0.0, 0.0, 0.0, 0.0, 0.0, 0.0, 0.0, 0.0, 0.0, 0.0, 0.0, 0.0, 0.0, 0.0, 0.0, 0.0, 0.0, 0.0, 0.0, 0.0, 0.0, 0.0, 0.0, 0.0, 0.0, 0.0, 0.0, 0.0, 0.0, 0.0, 0.0, 0.0, 0.0, 0.0, 0.0, 0.0, 0.0, 0.0, 0.0, 0.0, 0.0, 0.0, 0.0, 0.0, 0.0, 0.0, 0.0, 0.0, 0.0, 0.0, 0.0, 0.0, 0.0, 0.0, 0.0, 0.0, 0.0, 0.0, 0.0, 0.0, 0.0, 0.0, 0.0, 0.0, 0.0, 0.0, 0.0, 0.0, 0.0, 0.0, 0.0, 0.0, 0.0, 0.0, 0.0, 0.0, 0.0, 0.0, 0.0, 0.0, 0.0, 0.0, 0.0, 0.0, 0.0, 0.0, 0.0, 0.0, 0.0, 0.0, 0.0, 0.0, 0.0, 0.0, 0.0, 0.0, 0.0, 0.0, 0.0, 0.0, 0.0, 0.0, 0.0, 0.0, 0.0, 0.0, 0.0, 0.0, 0.0, 0.0, 0.0, 0.0, 0.0, 0.0, 0.0, 0.0, 0.0, 0.0, 0.0, 0.0, 0.0, 0.0, 0.0, 0.0, 0.0, 0.0, 0.0, 0.0, 0.0, 0.0, 0.0, 0.0, 0.0, 0.0, 0.0, 0.0, 0.0, 0.0, 0.0, 0.0, 0.0, 0.0, 0.0, 0.0, 0.0, 0.0, 0.0, 0.0, 0.0, 0.0, 0.0, 0.0, 0.0, 0.0, 0.0, 0.0, 0.0, 0.0, 0.0, 0.0, 0.0, 0.0, 0.0, 0.0, 0.0, 0.0, 0.0, 0.0, 0.0, 0.0, 0.0, 0.0, 0.0, 0.0, 0.0, 0.0, 0.0, 0.0, 0.0, 0.0, 0.0, 0.0, 0.0, 0.0, 0.0, 0.0, 0.0, 0.0, 0.0, 0.0, 0.0, 0.0, 0.0, 0.0, 0.0, 0.0, 0.0, 0.0, 0.0, 0.0, 0.0, 0.0, 0.0, 0.0, 0.0, 0.0, 0.0, 0.0, 0.0, 0.0, 0.0, 0.0, 0.0, 0.0, 0.0, 0.0, 0.0, 0.0, 0.0, 0.0, 0.0, 0.0, 0.0, 0.0, 0.0, 0.0, 0.0, 0.0, 0.0, 0.0, 0.0, 0.0, 0.0, 0.0, 0.0, 0.0, 0.0, 0.0, 0.0, 0.0, 0.0, 0.0, 0.0, 0.0, 0.0, 0.0, 0.0, 0.0, 0.0, 0.0, 0.0, 0.0, 0.0, 0.0, 0.0, 0.0, 0.0, 0.0, 0.0, 0.0, 0.0, 0.0, 0.0, 0.0, 0.0, 0.0, 0.0, 0.0, 0.0, 0.0, 0.0, 0.0, 0.0, 0.0, 0.0, 0.0, 0.0, 0.0, 0.0, 0.0, 0.0, 0.0, 0.0, 0.0, 0.0, 0.0, 0.0, 0.0, 0.0, 0.0, 0.0, 0.0, 0.0, 0.0, 0.0, 0.0, 0.0, 0.0, 0.0, 0.0, 0.0, 0.0, 0.0, 0.0, 0.0, 0.0, 0.0, 0.0, 0.0, 0.0, 0.0, 0.0, 0.0, 0.0, 0.0, 0.0, 0.0, 0.0, 0.0, 0.0, 0.0, 0.0, 0.0, 0.0, 0.0, 0.0, 0.0, 0.0, 0.0, 0.0, 0.0, 0.0, 0.0, 0.0, 0.0, 0.0, 0.0, 0.0, 0.0, 0.0, 0.0, 0.0, 0.0, 0.0, 0.0, 0.0, 0.0, 0.0, 0.0, 0.0, 0.0, 0.0, 0.0, 0.0, 0.0, 0.0, 0.0, 0.0, 0.0, 0.0, 0.0, 0.0, 0.0, 0.0, 0.0, 0.0, 0.0, 0.0, 0.0, 0.0, 0.0, 0.0, 0.0, 0.0, 0.0, 0.0, 0.0, 0.0, 0.0, 0.0, 0.0, 0.0, 0.0, 0.0, 0.0, 0.0, 0.0, 0.0, 0.0, 0.0, 0.0, 0.0, 0.0, 0.0, 0.0, 0.0, 0.0, 0.0, 0.0, 0.0, 0.0, 0.0, 0.0, 0.0, 0.0, 0.0, 0.0, 0.0, 0.0, 0.0, 0.0, 0.0, 0.0, 0.0, 0.0, 0.0, 0.0, 0.0, 0.0, 0.0, 0.0, 0.0, 0.0, 0.0, 0.0, 0.0, 0.0, 0.0, 0.0, 0.0, 0.0, 0.0, 0.0, 0.0, 0.0, 0.0, 0.0, 0.0, 0.0, 0.0, 0.0, 0.0, 0.0, 0.0, 0.0, 0.0, 0.0, 0.0, 0.0, 0.0, 0.0, 0.0, 0.0, 0.0, 0.0, 0.0, 0.0, 0.0, 0.0, 0.0, 0.0, 0.0, 0.0, 0.0, 0.0, 0.0, 0.0, 0.0, 0.0, 0.0, 0.0, 0.0, 0.0, 0.0, 0.0, 0.0, 0.0, 0.0, 0.0, 0.0, 0.0, 0.0, 0.0, 0.0, 0.0, 0.0, 0.0, 0.0, 0.0, 0.0, 0.0, 0.0, 0.0, 0.0, 0.0, 0.0, 0.0, 0.0, 0.0, 0.0, 0.0, 0.0, 0.0, 0.0, 0.0, 0.0, 0.0, 0.0, 0.0, 0.0, 0.0, 0.0, 0.0, 0.0, 0.0, 0.0, 0.0, 0.0, 0.0, 0.0, 0.0, 0.0, 0.0, 0.0, 0.0, 0.0, 0.0, 0.0, 0.0, 0.0, 0.0, 0.0, 0.0, 0.0, 0.0, 0.0, 0.0, 0.0, 0.0, 0.0, 0.0, 0.0, 0.0, 0.0, 0.0, 0.0, 0.0, 0.0, 0.0, 0.0, 0.0, 0.0, 0.0, 0.0, 0.0, 0.0, 0.0, 0.0, 0.0, 0.0, 0.0, 0.0, 0.0, 0.0, 0.0, 0.0, 0.0, 0.0, 0.0, 0.0, 0.0, 0.0, 0.0, 0.0, 0.0, 0.0, 0.0, 0.0, 0.0, 0.0, 0.0, 0.0, 0.0, 0.0, 0.0, 0.0, 0.0, 0.0, 0.0, 0.0, 0.0, 0.0, 0.0, 0.0, 0.0, 0.0, 0.0, 0.0, 0.0, 0.0, 0.0, 0.0, 0.0, 0.0, 0.0, 0.0, 0.0, 0.0, 0.0, 0.0, 0.0, 0.0, 0.0, 0.0, 0.0, 0.0, 0.0, 0.0, 0.0, 0.0, 0.0, 0.0, 0.0, 0.0, 0.0, 0.0, 0.0, 0.0, 0.0, 0.0, 0.0, 0.0, 0.0, 0.0, 0.0, 0.0, 0.0, 0.0, 0.0, 0.0, 0.0, 0.0, 0.0, 0.0, 0.0, 0.0, 0.0, 0.0, 0.0, 0.0, 0.0, 0.0, 0.0, 0.0, 0.0, 0.0, 0.0, 0.0, 0.0, 0.0, 0.0, 0.0, 0.0, 0.0, 0.0, 0.0, 0.0, 0.0, 0.0, 0.0, 0.0, 0.0, 0.0, 0.0, 0.0, 0.0, 0.0, 0.0, 0.0, 0.0, 0.0, 0.0, 0.0, 0.0, 0.0, 0.0, 0.0, 0.0, 0.0, 0.0, 0.0, 0.0, 0.0, 0.0, 0.0, 0.0, 0.0, 0.0, 0.0, 0.0, 0.0, 0.0, 0.0, 0.0, 0.0, 0.0, 0.0, 0.0, 0.0, 0.0, 0.0, 0.0, 0.0, 0.0, 0.0, 0.0, 0.0, 0.0, 0.0, 0.0, 0.0, 0.0, 0.0, 0.0, 0.0, 0.0, 0.0, 0.0, 0.0, 0.0, 0.0, 0.0, 0.0, 0.0, 0.0, 0.0, 0.0, 0.0, 0.0, 0.0, 0.0, 0.0, 0.0, 0.0, 0.0, 0.0, 0.0, 0.0, 0.0, 0.0, 0.0, 0.0, 0.0, 0.0, 0.0, 0.0, 0.0, 0.0])
me_circle.update()

# ---- objects
ob_empty = bpy.data.objects.new('Empty', None)
ob_empty_001 = bpy.data.objects.new('Empty.001', None)
ob_circle = bpy.data.objects.new('Circle', me_circle)

# ---- transforms, parenting, visibility, modifiers, constraints
ob_empty.location = (1.288, 1.521, 0.0)
ob_empty.rotation_euler = (1.571, -0.0, -0.0)
ob_empty.empty_display_type = 'IMAGE'
ob_empty.empty_display_size = 5.0
ob_empty.use_empty_image_alpha = True
ob_empty.color = (1.0, 1.0, 1.0, 0.328)
ob_empty_001.location = (2.623, -0.06915, 0.0)
ob_empty_001.rotation_euler = (1.571, -0.0, 1.571)
ob_empty_001.empty_display_type = 'IMAGE'
ob_empty_001.empty_display_size = 5.0
ob_empty_001.use_empty_image_alpha = True
ob_empty_001.color = (1.0, 1.0, 1.0, 0.3598)
ob_circle.location = (0.0, 0.0, 0.0)
_m = ob_circle.modifiers.new('Mirror', 'MIRROR')
_m.use_bisect_axis = (True, False, False)
_m.use_clip = True

# ---- collection membership
col_collection.objects.link(ob_empty)
col_collection.objects.link(ob_empty_001)
col_collection.objects.link(ob_circle)

# ---- scene / render settings (as saved in the file)
scene.frame_start = 1; scene.frame_end = 250; scene.frame_set(1)
scene.render.engine = 'BLENDER_EEVEE_NEXT'
scene.render.bake_bias = 0.0
scene.render.bake_samples = 0
scene.render.compositor_device = 'GPU'
scene.eevee.use_volume_custom_range = False
scene.eevee.fast_gi_thickness_near = 0.1
scene.eevee.fast_gi_thickness_far = 0.0
scene.eevee.ray_tracing_options.screen_trace_thickness = 0.1
bpy.context.view_layer.update()

# ---- added for rendering (the .blend has no active camera and no usable light): camera, sun
cam_auto = bpy.data.cameras.new('AutoCamera')
cam_auto.lens = 50.0
cam_auto.sensor_width = 36.0
cam_auto.clip_end = 1000.0
ob_auto_camera = bpy.data.objects.new('AutoCamera', cam_auto)
scene.collection.objects.link(ob_auto_camera)
ob_auto_camera.location = (1.65978, -1.97407, 0.894194)
ob_auto_camera.rotation_euler = (1.09748, -7.21219e-08, 0.694738)
scene.camera = ob_auto_camera
light_auto_sun = bpy.data.lights.new('AutoSun', 'SUN')
light_auto_sun.energy = 3.0
light_auto_sun.angle = 0.0523599
ob_auto_sun = bpy.data.objects.new('AutoSun', light_auto_sun)
scene.collection.objects.link(ob_auto_sun)
ob_auto_sun.rotation_euler = (0.872665, 0.174533, 0.523599)
bpy.context.view_layer.update()
